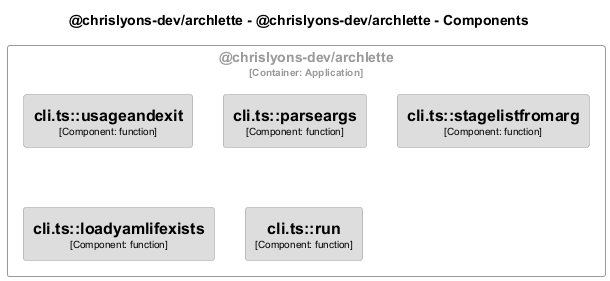

The diagram above was rendered by PlantUML. Its source (embedded in the PNG):
@startuml
set separator none
title @chrislyons-dev/archlette - @chrislyons-dev/archlette - Components

top to bottom direction
skinparam ranksep 60
skinparam nodesep 30

skinparam {
  arrowFontSize 10
  defaultTextAlignment center
  wrapWidth 200
  maxMessageSize 100
}

hide stereotype

skinparam rectangle<<chrislyonsdevarchlette.chrislyonsdevarchlette.clitsloadyamlifexists>> {
  BackgroundColor #dddddd
  FontColor #000000
  BorderColor #9a9a9a
  shadowing false
}
skinparam rectangle<<chrislyonsdevarchlette.chrislyonsdevarchlette.clitsparseargs>> {
  BackgroundColor #dddddd
  FontColor #000000
  BorderColor #9a9a9a
  shadowing false
}
skinparam rectangle<<chrislyonsdevarchlette.chrislyonsdevarchlette.clitsrun>> {
  BackgroundColor #dddddd
  FontColor #000000
  BorderColor #9a9a9a
  shadowing false
}
skinparam rectangle<<chrislyonsdevarchlette.chrislyonsdevarchlette.clitsstagelistfromarg>> {
  BackgroundColor #dddddd
  FontColor #000000
  BorderColor #9a9a9a
  shadowing false
}
skinparam rectangle<<chrislyonsdevarchlette.chrislyonsdevarchlette.clitsusageandexit>> {
  BackgroundColor #dddddd
  FontColor #000000
  BorderColor #9a9a9a
  shadowing false
}
skinparam rectangle<<chrislyonsdevarchlette.chrislyonsdevarchlette>> {
  BorderColor #9a9a9a
  FontColor #9a9a9a
  shadowing false
}

rectangle "@chrislyons-dev/archlette\n<size:10>[Container: Application]</size>" <<chrislyonsdevarchlette.chrislyonsdevarchlette>> {
  rectangle "==cli.ts::usageandexit\n<size:10>[Component: function]</size>" <<chrislyonsdevarchlette.chrislyonsdevarchlette.clitsusageandexit>> as chrislyonsdevarchlette.chrislyonsdevarchlette.clitsusageandexit
  rectangle "==cli.ts::parseargs\n<size:10>[Component: function]</size>" <<chrislyonsdevarchlette.chrislyonsdevarchlette.clitsparseargs>> as chrislyonsdevarchlette.chrislyonsdevarchlette.clitsparseargs
  rectangle "==cli.ts::stagelistfromarg\n<size:10>[Component: function]</size>" <<chrislyonsdevarchlette.chrislyonsdevarchlette.clitsstagelistfromarg>> as chrislyonsdevarchlette.chrislyonsdevarchlette.clitsstagelistfromarg
  rectangle "==cli.ts::loadyamlifexists\n<size:10>[Component: function]</size>" <<chrislyonsdevarchlette.chrislyonsdevarchlette.clitsloadyamlifexists>> as chrislyonsdevarchlette.chrislyonsdevarchlette.clitsloadyamlifexists
  rectangle "==cli.ts::run\n<size:10>[Component: function]</size>" <<chrislyonsdevarchlette.chrislyonsdevarchlette.clitsrun>> as chrislyonsdevarchlette.chrislyonsdevarchlette.clitsrun
}

@enduml